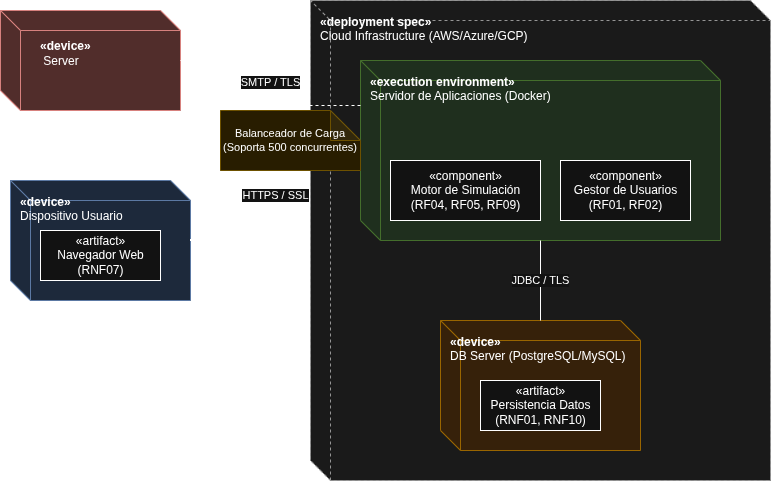

The diagram above was exported from draw.io. Its source (the exported page's mxGraphModel, read from the mxfile embedded in the PNG):
<mxGraphModel dx="1099" dy="453" grid="1" gridSize="10" guides="1" tooltips="1" connect="1" arrows="1" fold="1" page="1" pageScale="1" pageWidth="827" pageHeight="1169" math="0" shadow="0">
  <root>
    <mxCell id="0" />
    <mxCell id="1" parent="0" />
    <mxCell id="node_cloud" parent="1" style="verticalAlign=top;align=left;spacingTop=8;spacingLeft=8;html=1;shape=cube;whiteSpace=wrap;fillColor=#f5f5f5;strokeColor=#666666;dashed=1;" value="&lt;b&gt;«deployment spec»&lt;/b&gt;&#10;Cloud Infrastructure (AWS/Azure/GCP)" vertex="1">
      <mxGeometry height="480" width="460" x="340" y="80" as="geometry" />
    </mxCell>
    <mxCell id="node_app" parent="node_cloud" style="verticalAlign=top;align=left;spacingTop=8;spacingLeft=8;html=1;shape=cube;whiteSpace=wrap;fillColor=#d5e8d4;strokeColor=#82b366;" value="&lt;b&gt;«execution environment»&lt;/b&gt;&#10;Servidor de Aplicaciones (Docker)" vertex="1">
      <mxGeometry height="180" width="360" x="50" y="60" as="geometry" />
    </mxCell>
    <mxCell id="comp_logic" parent="node_app" style="html=1;dropTarget=0;fillColor=#ffffff;" value="«component»&#10;Motor de Simulación&#10;(RF04, RF05, RF09)" vertex="1">
      <mxGeometry height="60" width="150" x="30" y="100" as="geometry" />
    </mxCell>
    <mxCell id="comp_auth" parent="node_app" style="html=1;dropTarget=0;fillColor=#ffffff;" value="«component»&#10;Gestor de Usuarios&#10;(RF01, RF02)" vertex="1">
      <mxGeometry height="60" width="130" x="200" y="100" as="geometry" />
    </mxCell>
    <mxCell id="node_db" parent="node_cloud" style="verticalAlign=top;align=left;spacingTop=8;spacingLeft=8;html=1;shape=cube;whiteSpace=wrap;fillColor=#ffe6cc;strokeColor=#d79b00;" value="&lt;b&gt;«device»&lt;/b&gt;&#10;DB Server (PostgreSQL/MySQL)" vertex="1">
      <mxGeometry height="130" width="200" x="130" y="320" as="geometry" />
    </mxCell>
    <mxCell id="comp_data" parent="node_db" style="html=1;dropTarget=0;fillColor=#ffffff;" value="«artifact»&#10;Persistencia Datos&#10;(RNF01, RNF10)" vertex="1">
      <mxGeometry height="50" width="120" x="40" y="60" as="geometry" />
    </mxCell>
    <mxCell id="node_client" parent="1" style="verticalAlign=top;align=left;spacingTop=8;spacingLeft=8;html=1;shape=cube;whiteSpace=wrap;fillColor=#dae8fc;strokeColor=#6c8ebf;" value="&lt;b&gt;«device»&lt;/b&gt;&#10;Dispositivo Usuario" vertex="1">
      <mxGeometry height="120" width="180" x="40" y="260" as="geometry" />
    </mxCell>
    <mxCell id="comp_browser" parent="node_client" style="html=1;dropTarget=0;fillColor=#ffffff;" value="«artifact»&#10;Navegador Web&#10;(RNF07)" vertex="1">
      <mxGeometry height="50" width="120" x="30" y="50" as="geometry" />
    </mxCell>
    <mxCell id="node_mail" parent="1" style="verticalAlign=top;align=left;spacingTop=8;spacingLeft=8;html=1;shape=cube;whiteSpace=wrap;fillColor=#f8cecc;strokeColor=#b85450;" value="&lt;b&gt;&amp;nbsp; &amp;nbsp; &amp;nbsp; &amp;nbsp; &amp;nbsp;&lt;/b&gt;&lt;div&gt;&lt;b&gt;&amp;nbsp; &amp;nbsp; &amp;nbsp; &amp;nbsp; &amp;nbsp;«device»&lt;/b&gt;&lt;br&gt;&amp;nbsp; &amp;nbsp; &amp;nbsp; &amp;nbsp; &amp;nbsp; Server&lt;br&gt;&amp;nbsp; &amp;nbsp; &amp;nbsp; &amp;nbsp; &amp;nbsp;&lt;/div&gt;" vertex="1">
      <mxGeometry height="100" width="180" x="30" y="90" as="geometry" />
    </mxCell>
    <mxCell id="link_https" edge="1" parent="1" source="node_client" style="endArrow=none;html=1;exitX=1;exitY=0.5;entryX=0;entryY=0.5;edgeStyle=orthogonalEdgeStyle;strokeWidth=2;" target="node_app" value="HTTPS / SSL">
      <mxGeometry relative="1" as="geometry">
        <mxPoint x="230" y="320" as="sourcePoint" />
      </mxGeometry>
    </mxCell>
    <mxCell id="link_db" edge="1" parent="1" source="node_app" style="endArrow=none;html=1;exitX=0.5;exitY=1;entryX=0.5;entryY=0;edgeStyle=orthogonalEdgeStyle;" target="node_db" value="JDBC / TLS">
      <mxGeometry relative="1" as="geometry" />
    </mxCell>
    <mxCell id="link_smtp" edge="1" parent="1" source="node_app" style="endArrow=none;html=1;exitX=0;exitY=0.25;entryX=1;entryY=0.5;edgeStyle=orthogonalEdgeStyle;dashed=1;" target="node_mail" value="SMTP / TLS">
      <mxGeometry relative="1" as="geometry" />
    </mxCell>
    <mxCell id="label_scalability" parent="1" style="shape=note;whiteSpace=wrap;html=1;backgroundOutline=1;darkOpacity=0.05;fillColor=#fff2cc;strokeColor=#d6b656;fontSize=11;" value="Balanceador de Carga&#10;(Soporta 500 concurrentes)" vertex="1">
      <mxGeometry height="60" width="140" x="250" y="190" as="geometry" />
    </mxCell>
  </root>
</mxGraphModel>